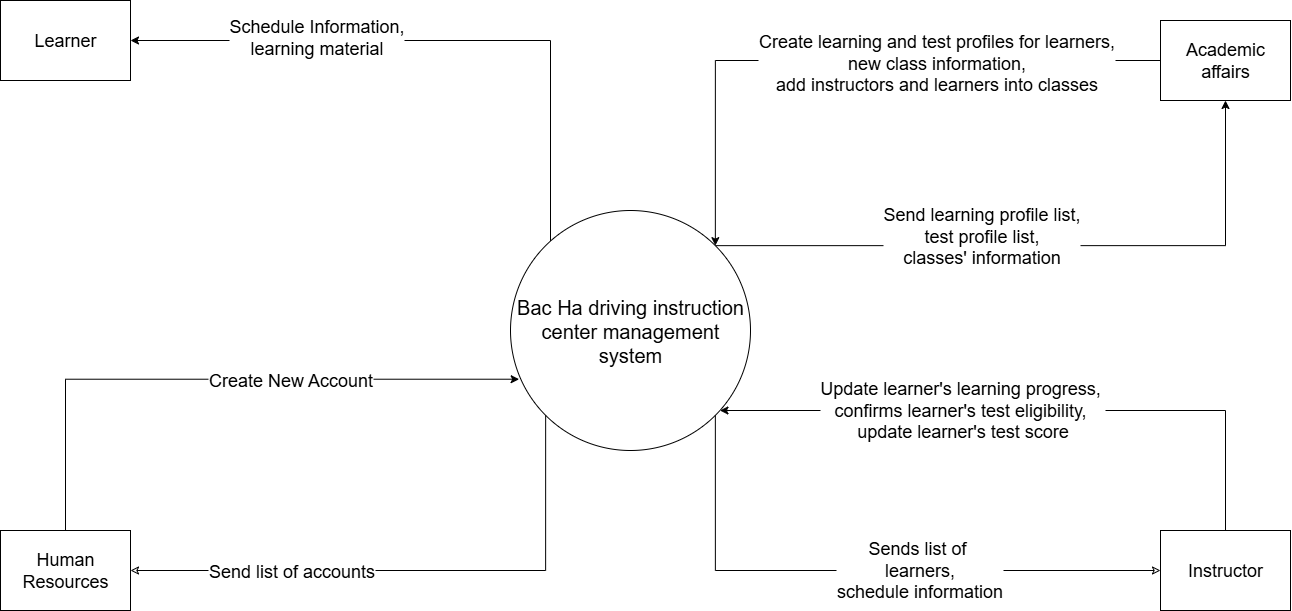

The diagram above was exported from draw.io. Its source (the exported page's mxGraphModel, read from the mxfile embedded in the PNG):
<mxGraphModel dx="1248" dy="778" grid="1" gridSize="10" guides="1" tooltips="1" connect="1" arrows="1" fold="1" page="1" pageScale="1" pageWidth="850" pageHeight="1100" math="0" shadow="0">
  <root>
    <mxCell id="0" />
    <mxCell id="1" parent="0" />
    <mxCell id="1NPD75Y0S32yAZlG6SoQ-1" style="edgeStyle=orthogonalEdgeStyle;rounded=0;orthogonalLoop=1;jettySize=auto;html=1;entryX=1;entryY=0.5;entryDx=0;entryDy=0;" parent="1" source="1NPD75Y0S32yAZlG6SoQ-3" target="1NPD75Y0S32yAZlG6SoQ-14" edge="1">
      <mxGeometry relative="1" as="geometry">
        <Array as="points">
          <mxPoint x="630" y="230" />
        </Array>
      </mxGeometry>
    </mxCell>
    <mxCell id="1NPD75Y0S32yAZlG6SoQ-2" value="&lt;span style=&quot;font-size: 18px;&quot;&gt;Schedule Information,&lt;/span&gt;&lt;div&gt;&lt;span style=&quot;font-size: 18px;&quot;&gt;learning material&lt;/span&gt;&lt;/div&gt;" style="edgeLabel;html=1;align=center;verticalAlign=middle;resizable=0;points=[];" parent="1NPD75Y0S32yAZlG6SoQ-1" vertex="1" connectable="0">
      <mxGeometry x="0.4005" y="-4" relative="1" as="geometry">
        <mxPoint as="offset" />
      </mxGeometry>
    </mxCell>
    <mxCell id="eaHTC8MsozRQ9y2APuSK-3" style="edgeStyle=orthogonalEdgeStyle;rounded=0;orthogonalLoop=1;jettySize=auto;html=1;exitX=1;exitY=0;exitDx=0;exitDy=0;" parent="1" source="1NPD75Y0S32yAZlG6SoQ-3" target="eaHTC8MsozRQ9y2APuSK-1" edge="1">
      <mxGeometry relative="1" as="geometry" />
    </mxCell>
    <mxCell id="1NPD75Y0S32yAZlG6SoQ-3" value="&lt;font style=&quot;font-size: 20px;&quot;&gt;Bac Ha driving instruction center management system&lt;/font&gt;" style="ellipse;whiteSpace=wrap;html=1;aspect=fixed;" parent="1" vertex="1">
      <mxGeometry x="590" y="400" width="240" height="240" as="geometry" />
    </mxCell>
    <mxCell id="1NPD75Y0S32yAZlG6SoQ-4" style="edgeStyle=orthogonalEdgeStyle;rounded=0;orthogonalLoop=1;jettySize=auto;html=1;exitX=1;exitY=0.5;exitDx=0;exitDy=0;entryX=0;entryY=1;entryDx=0;entryDy=0;startArrow=classic;startFill=0;endArrow=none;" parent="1" source="1NPD75Y0S32yAZlG6SoQ-6" target="1NPD75Y0S32yAZlG6SoQ-3" edge="1">
      <mxGeometry relative="1" as="geometry" />
    </mxCell>
    <mxCell id="1NPD75Y0S32yAZlG6SoQ-5" value="&lt;font style=&quot;font-size: 18px;&quot;&gt;Send list of accounts&lt;/font&gt;" style="edgeLabel;html=1;align=center;verticalAlign=middle;resizable=0;points=[];" parent="1NPD75Y0S32yAZlG6SoQ-4" vertex="1" connectable="0">
      <mxGeometry x="-0.4915" y="3" relative="1" as="geometry">
        <mxPoint x="15" y="3" as="offset" />
      </mxGeometry>
    </mxCell>
    <mxCell id="1NPD75Y0S32yAZlG6SoQ-6" value="&lt;font style=&quot;font-size: 18px;&quot;&gt;Human Resources&lt;/font&gt;" style="rounded=0;whiteSpace=wrap;html=1;" parent="1" vertex="1">
      <mxGeometry x="80" y="720" width="130" height="80" as="geometry" />
    </mxCell>
    <mxCell id="1NPD75Y0S32yAZlG6SoQ-7" style="edgeStyle=orthogonalEdgeStyle;rounded=0;orthogonalLoop=1;jettySize=auto;html=1;exitX=0;exitY=0.5;exitDx=0;exitDy=0;entryX=1;entryY=1;entryDx=0;entryDy=0;startArrow=classic;startFill=0;endArrow=none;" parent="1" source="1NPD75Y0S32yAZlG6SoQ-11" target="1NPD75Y0S32yAZlG6SoQ-3" edge="1">
      <mxGeometry relative="1" as="geometry" />
    </mxCell>
    <mxCell id="1NPD75Y0S32yAZlG6SoQ-8" value="&lt;div&gt;&lt;font style=&quot;font-size: 18px;&quot;&gt;Sends list of&amp;nbsp;&lt;/font&gt;&lt;/div&gt;&lt;div&gt;&lt;font style=&quot;font-size: 18px;&quot;&gt;learners,&lt;/font&gt;&lt;/div&gt;&lt;div&gt;&lt;font style=&quot;font-size: 18px;&quot;&gt;schedule information&lt;/font&gt;&lt;/div&gt;" style="edgeLabel;html=1;align=center;verticalAlign=middle;resizable=0;points=[];" parent="1NPD75Y0S32yAZlG6SoQ-7" vertex="1" connectable="0">
      <mxGeometry x="-0.1979" y="-1" relative="1" as="geometry">
        <mxPoint as="offset" />
      </mxGeometry>
    </mxCell>
    <mxCell id="1NPD75Y0S32yAZlG6SoQ-9" style="edgeStyle=orthogonalEdgeStyle;rounded=0;orthogonalLoop=1;jettySize=auto;html=1;exitX=0.5;exitY=0;exitDx=0;exitDy=0;" parent="1" source="1NPD75Y0S32yAZlG6SoQ-11" target="1NPD75Y0S32yAZlG6SoQ-3" edge="1">
      <mxGeometry relative="1" as="geometry">
        <Array as="points">
          <mxPoint x="1305" y="600" />
        </Array>
      </mxGeometry>
    </mxCell>
    <mxCell id="1NPD75Y0S32yAZlG6SoQ-10" value="&lt;div&gt;&lt;span style=&quot;font-size: 18px; background-color: light-dark(#ffffff, var(--ge-dark-color, #121212)); color: light-dark(rgb(0, 0, 0), rgb(255, 255, 255));&quot;&gt;Update learner's learning progress,&amp;nbsp;&lt;/span&gt;&lt;/div&gt;&lt;div&gt;&lt;span style=&quot;font-size: 18px; background-color: light-dark(#ffffff, var(--ge-dark-color, #121212)); color: light-dark(rgb(0, 0, 0), rgb(255, 255, 255));&quot;&gt;confirms learner's&amp;nbsp;&lt;/span&gt;&lt;span style=&quot;font-size: 18px; background-color: light-dark(#ffffff, var(--ge-dark-color, #121212)); color: light-dark(rgb(0, 0, 0), rgb(255, 255, 255));&quot;&gt;test eligibility,&amp;nbsp;&lt;/span&gt;&lt;/div&gt;&lt;div&gt;&lt;font style=&quot;font-size: 18px;&quot;&gt;update learner's&amp;nbsp;&lt;/font&gt;&lt;span style=&quot;font-size: 18px; background-color: light-dark(#ffffff, var(--ge-dark-color, #121212)); color: light-dark(rgb(0, 0, 0), rgb(255, 255, 255));&quot;&gt;test score&lt;/span&gt;&lt;/div&gt;" style="edgeLabel;html=1;align=center;verticalAlign=middle;resizable=0;points=[];" parent="1NPD75Y0S32yAZlG6SoQ-9" vertex="1" connectable="0">
      <mxGeometry x="0.2272" y="-1" relative="1" as="geometry">
        <mxPoint as="offset" />
      </mxGeometry>
    </mxCell>
    <mxCell id="1NPD75Y0S32yAZlG6SoQ-11" value="&lt;font style=&quot;font-size: 18px;&quot;&gt;Instructor&lt;/font&gt;" style="rounded=0;whiteSpace=wrap;html=1;" parent="1" vertex="1">
      <mxGeometry x="1240" y="720" width="130" height="80" as="geometry" />
    </mxCell>
    <mxCell id="1NPD75Y0S32yAZlG6SoQ-14" value="&lt;font style=&quot;font-size: 18px;&quot;&gt;Learner&lt;/font&gt;" style="rounded=0;whiteSpace=wrap;html=1;" parent="1" vertex="1">
      <mxGeometry x="80" y="190" width="130" height="80" as="geometry" />
    </mxCell>
    <mxCell id="1NPD75Y0S32yAZlG6SoQ-15" style="rounded=0;orthogonalLoop=1;jettySize=auto;html=1;exitX=0.5;exitY=0;exitDx=0;exitDy=0;entryX=0.036;entryY=0.703;entryDx=0;entryDy=0;entryPerimeter=0;edgeStyle=elbowEdgeStyle;elbow=horizontal;" parent="1" source="1NPD75Y0S32yAZlG6SoQ-6" target="1NPD75Y0S32yAZlG6SoQ-3" edge="1">
      <mxGeometry relative="1" as="geometry">
        <Array as="points">
          <mxPoint x="145" y="630" />
        </Array>
      </mxGeometry>
    </mxCell>
    <mxCell id="1NPD75Y0S32yAZlG6SoQ-16" value="&lt;font style=&quot;font-size: 18px;&quot;&gt;Create New Account&lt;/font&gt;" style="edgeLabel;html=1;align=center;verticalAlign=middle;resizable=0;points=[];" parent="1NPD75Y0S32yAZlG6SoQ-15" vertex="1" connectable="0">
      <mxGeometry x="0.0591" y="-2" relative="1" as="geometry">
        <mxPoint x="56" y="-1" as="offset" />
      </mxGeometry>
    </mxCell>
    <mxCell id="eaHTC8MsozRQ9y2APuSK-2" style="edgeStyle=orthogonalEdgeStyle;rounded=0;orthogonalLoop=1;jettySize=auto;html=1;exitX=0;exitY=0.5;exitDx=0;exitDy=0;entryX=1;entryY=0;entryDx=0;entryDy=0;" parent="1" source="eaHTC8MsozRQ9y2APuSK-1" target="1NPD75Y0S32yAZlG6SoQ-3" edge="1">
      <mxGeometry relative="1" as="geometry" />
    </mxCell>
    <mxCell id="eaHTC8MsozRQ9y2APuSK-5" value="Create learning and test profiles for learners,&lt;div&gt;new class information,&lt;/div&gt;&lt;div&gt;add instructors and learners into classes&lt;/div&gt;" style="edgeLabel;html=1;align=center;verticalAlign=middle;resizable=0;points=[];fontSize=18;" parent="eaHTC8MsozRQ9y2APuSK-2" vertex="1" connectable="0">
      <mxGeometry x="-0.2843" y="2" relative="1" as="geometry">
        <mxPoint as="offset" />
      </mxGeometry>
    </mxCell>
    <mxCell id="eaHTC8MsozRQ9y2APuSK-1" value="&lt;font style=&quot;font-size: 18px;&quot;&gt;Academic affairs&lt;/font&gt;" style="rounded=0;whiteSpace=wrap;html=1;" parent="1" vertex="1">
      <mxGeometry x="1240" y="210" width="130" height="80" as="geometry" />
    </mxCell>
    <mxCell id="eaHTC8MsozRQ9y2APuSK-8" value="Send learning profile list,&lt;div&gt;test profile list,&lt;/div&gt;&lt;div&gt;classes' information&lt;/div&gt;" style="edgeLabel;html=1;align=center;verticalAlign=middle;resizable=0;points=[];fontSize=18;" parent="1" vertex="1" connectable="0">
      <mxGeometry x="1140" y="390" as="geometry">
        <mxPoint x="-80" y="35" as="offset" />
      </mxGeometry>
    </mxCell>
  </root>
</mxGraphModel>